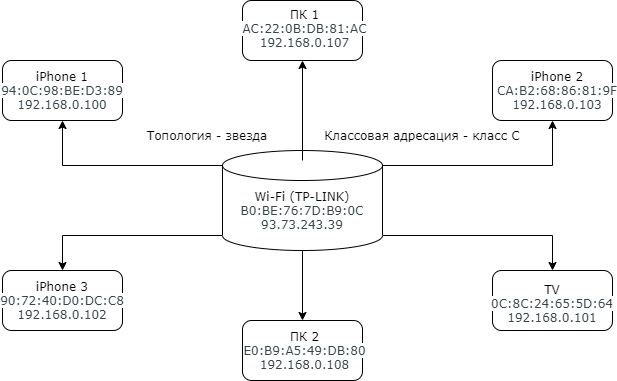

The diagram above was exported from draw.io. Its source (the exported page's mxGraphModel, read from the mxfile embedded in the PNG):
<mxGraphModel dx="1381" dy="764" grid="1" gridSize="10" guides="1" tooltips="1" connect="1" arrows="1" fold="1" page="1" pageScale="1" pageWidth="827" pageHeight="1169" math="0" shadow="0">
  <root>
    <mxCell id="0" />
    <mxCell id="1" parent="0" />
    <mxCell id="DdCJcNcYymwY5NFWZ9U9-6" style="edgeStyle=orthogonalEdgeStyle;rounded=0;orthogonalLoop=1;jettySize=auto;html=1;exitX=1;exitY=0;exitDx=0;exitDy=15;exitPerimeter=0;fontFamily=Verdana;" parent="1" source="DdCJcNcYymwY5NFWZ9U9-1" target="DdCJcNcYymwY5NFWZ9U9-16" edge="1">
      <mxGeometry relative="1" as="geometry">
        <mxPoint x="680" y="280" as="targetPoint" />
      </mxGeometry>
    </mxCell>
    <mxCell id="DdCJcNcYymwY5NFWZ9U9-7" style="edgeStyle=orthogonalEdgeStyle;rounded=0;orthogonalLoop=1;jettySize=auto;html=1;exitX=0;exitY=0;exitDx=0;exitDy=15;exitPerimeter=0;fontFamily=Verdana;" parent="1" source="DdCJcNcYymwY5NFWZ9U9-1" target="DdCJcNcYymwY5NFWZ9U9-14" edge="1">
      <mxGeometry relative="1" as="geometry">
        <mxPoint x="190" y="280" as="targetPoint" />
      </mxGeometry>
    </mxCell>
    <mxCell id="DdCJcNcYymwY5NFWZ9U9-8" style="edgeStyle=orthogonalEdgeStyle;rounded=0;orthogonalLoop=1;jettySize=auto;html=1;exitX=0.5;exitY=1;exitDx=0;exitDy=0;exitPerimeter=0;fontFamily=Verdana;" parent="1" source="DdCJcNcYymwY5NFWZ9U9-1" target="DdCJcNcYymwY5NFWZ9U9-12" edge="1">
      <mxGeometry relative="1" as="geometry">
        <mxPoint x="430" y="540" as="targetPoint" />
      </mxGeometry>
    </mxCell>
    <mxCell id="DdCJcNcYymwY5NFWZ9U9-9" style="edgeStyle=orthogonalEdgeStyle;rounded=0;orthogonalLoop=1;jettySize=auto;html=1;exitX=0;exitY=1;exitDx=0;exitDy=-15;exitPerimeter=0;fontFamily=Verdana;" parent="1" source="DdCJcNcYymwY5NFWZ9U9-1" target="DdCJcNcYymwY5NFWZ9U9-13" edge="1">
      <mxGeometry relative="1" as="geometry">
        <mxPoint x="190" y="490" as="targetPoint" />
      </mxGeometry>
    </mxCell>
    <mxCell id="DdCJcNcYymwY5NFWZ9U9-10" style="edgeStyle=orthogonalEdgeStyle;rounded=0;orthogonalLoop=1;jettySize=auto;html=1;exitX=1;exitY=1;exitDx=0;exitDy=-15;exitPerimeter=0;fontFamily=Verdana;" parent="1" source="DdCJcNcYymwY5NFWZ9U9-1" target="DdCJcNcYymwY5NFWZ9U9-11" edge="1">
      <mxGeometry relative="1" as="geometry">
        <mxPoint x="680" y="490" as="targetPoint" />
      </mxGeometry>
    </mxCell>
    <mxCell id="DdCJcNcYymwY5NFWZ9U9-1" value="" style="shape=cylinder3;whiteSpace=wrap;html=1;boundedLbl=1;backgroundOutline=1;size=15;" parent="1" vertex="1">
      <mxGeometry x="350" y="340" width="160" height="100" as="geometry" />
    </mxCell>
    <mxCell id="DdCJcNcYymwY5NFWZ9U9-2" value="Wi-Fi (TP-LINK)&lt;br&gt;&lt;span style=&quot;color: rgb(54 , 68 , 75) ; font-family: &amp;#34;arial&amp;#34; , &amp;#34;helvetica&amp;#34; , &amp;#34;geneva&amp;#34; , &amp;#34;swiss&amp;#34; , , sans-serif ; text-align: left ; background-color: rgb(255 , 255 , 255)&quot;&gt;B0:BE:76:7D:B9:0C&lt;br&gt;&lt;/span&gt;&lt;span style=&quot;color: rgb(54 , 68 , 75) ; font-family: &amp;#34;arial&amp;#34; , &amp;#34;helvetica&amp;#34; , &amp;#34;geneva&amp;#34; , &amp;#34;swiss&amp;#34; , , sans-serif ; text-align: left ; background-color: rgb(255 , 255 , 255)&quot;&gt;93.73.243.39&lt;/span&gt;&lt;span style=&quot;color: rgb(54 , 68 , 75) ; font-family: &amp;#34;arial&amp;#34; , &amp;#34;helvetica&amp;#34; , &amp;#34;geneva&amp;#34; , &amp;#34;swiss&amp;#34; , , sans-serif ; text-align: left ; background-color: rgb(255 , 255 , 255)&quot;&gt;&lt;br&gt;&lt;/span&gt;" style="text;html=1;strokeColor=none;fillColor=none;align=center;verticalAlign=middle;whiteSpace=wrap;rounded=0;fontFamily=Verdana;" parent="1" vertex="1">
      <mxGeometry x="360" y="370" width="140" height="60" as="geometry" />
    </mxCell>
    <mxCell id="DdCJcNcYymwY5NFWZ9U9-3" value="" style="endArrow=classic;html=1;fontFamily=Verdana;" parent="1" target="DdCJcNcYymwY5NFWZ9U9-15" edge="1">
      <mxGeometry width="50" height="50" relative="1" as="geometry">
        <mxPoint x="430" y="350" as="sourcePoint" />
        <mxPoint x="430" y="220" as="targetPoint" />
      </mxGeometry>
    </mxCell>
    <mxCell id="DdCJcNcYymwY5NFWZ9U9-11" value="" style="rounded=1;whiteSpace=wrap;html=1;" parent="1" vertex="1">
      <mxGeometry x="620" y="460" width="120" height="60" as="geometry" />
    </mxCell>
    <mxCell id="DdCJcNcYymwY5NFWZ9U9-12" value="" style="rounded=1;whiteSpace=wrap;html=1;" parent="1" vertex="1">
      <mxGeometry x="370" y="510" width="120" height="60" as="geometry" />
    </mxCell>
    <mxCell id="DdCJcNcYymwY5NFWZ9U9-13" value="" style="rounded=1;whiteSpace=wrap;html=1;" parent="1" vertex="1">
      <mxGeometry x="130" y="460" width="120" height="60" as="geometry" />
    </mxCell>
    <mxCell id="DdCJcNcYymwY5NFWZ9U9-14" value="" style="rounded=1;whiteSpace=wrap;html=1;" parent="1" vertex="1">
      <mxGeometry x="130" y="250" width="120" height="60" as="geometry" />
    </mxCell>
    <mxCell id="DdCJcNcYymwY5NFWZ9U9-15" value="" style="rounded=1;whiteSpace=wrap;html=1;" parent="1" vertex="1">
      <mxGeometry x="370" y="190" width="120" height="60" as="geometry" />
    </mxCell>
    <mxCell id="DdCJcNcYymwY5NFWZ9U9-16" value="" style="rounded=1;whiteSpace=wrap;html=1;" parent="1" vertex="1">
      <mxGeometry x="620" y="250" width="120" height="60" as="geometry" />
    </mxCell>
    <mxCell id="DdCJcNcYymwY5NFWZ9U9-17" value="ПК 1&lt;br&gt;&lt;span style=&quot;color: rgb(54 , 68 , 75) ; font-family: &amp;#34;arial&amp;#34; , &amp;#34;helvetica&amp;#34; , &amp;#34;geneva&amp;#34; , &amp;#34;swiss&amp;#34; , , sans-serif ; background-color: rgb(255 , 255 , 255)&quot;&gt;AC:22:0B:DB:81:AC&lt;br&gt;&lt;/span&gt;&lt;span style=&quot;color: rgb(54 , 68 , 75) ; font-family: &amp;#34;arial&amp;#34; , &amp;#34;helvetica&amp;#34; , &amp;#34;geneva&amp;#34; , &amp;#34;swiss&amp;#34; , , sans-serif ; background-color: rgb(255 , 255 , 255)&quot;&gt;192.168.0.107&lt;/span&gt;&lt;span style=&quot;color: rgb(54 , 68 , 75) ; font-family: &amp;#34;arial&amp;#34; , &amp;#34;helvetica&amp;#34; , &amp;#34;geneva&amp;#34; , &amp;#34;swiss&amp;#34; , , sans-serif ; background-color: rgb(255 , 255 , 255)&quot;&gt;&lt;br&gt;&lt;/span&gt;" style="text;html=1;strokeColor=none;fillColor=none;align=center;verticalAlign=middle;whiteSpace=wrap;rounded=0;fontFamily=Verdana;" parent="1" vertex="1">
      <mxGeometry x="375" y="195" width="115" height="45" as="geometry" />
    </mxCell>
    <mxCell id="DdCJcNcYymwY5NFWZ9U9-18" value="ПК 2&lt;br&gt;&lt;span style=&quot;color: rgb(54 , 68 , 75) ; font-family: &amp;#34;arial&amp;#34; , &amp;#34;helvetica&amp;#34; , &amp;#34;geneva&amp;#34; , &amp;#34;swiss&amp;#34; , , sans-serif ; background-color: rgb(255 , 255 , 255)&quot;&gt;E0:B9:A5:49:DB:80&lt;br&gt;&lt;/span&gt;&lt;span style=&quot;color: rgb(54 , 68 , 75) ; font-family: &amp;#34;arial&amp;#34; , &amp;#34;helvetica&amp;#34; , &amp;#34;geneva&amp;#34; , &amp;#34;swiss&amp;#34; , , sans-serif ; background-color: rgb(255 , 255 , 255)&quot;&gt;192.168.0.108&lt;/span&gt;&lt;span style=&quot;color: rgb(54 , 68 , 75) ; font-family: &amp;#34;arial&amp;#34; , &amp;#34;helvetica&amp;#34; , &amp;#34;geneva&amp;#34; , &amp;#34;swiss&amp;#34; , , sans-serif ; background-color: rgb(255 , 255 , 255)&quot;&gt;&lt;br&gt;&lt;/span&gt;" style="text;html=1;strokeColor=none;fillColor=none;align=center;verticalAlign=middle;whiteSpace=wrap;rounded=0;fontFamily=Verdana;" parent="1" vertex="1">
      <mxGeometry x="375" y="520" width="115" height="40" as="geometry" />
    </mxCell>
    <mxCell id="DdCJcNcYymwY5NFWZ9U9-19" value="iPhone 1&lt;br&gt;&lt;span style=&quot;color: rgb(54 , 68 , 75) ; font-family: &amp;#34;arial&amp;#34; , &amp;#34;helvetica&amp;#34; , &amp;#34;geneva&amp;#34; , &amp;#34;swiss&amp;#34; , , sans-serif ; background-color: rgb(255 , 255 , 255)&quot;&gt;94:0C:98:BE:D3:89&lt;br&gt;&lt;/span&gt;&lt;span style=&quot;color: rgb(54 , 68 , 75) ; font-family: &amp;#34;arial&amp;#34; , &amp;#34;helvetica&amp;#34; , &amp;#34;geneva&amp;#34; , &amp;#34;swiss&amp;#34; , , sans-serif ; background-color: rgb(255 , 255 , 255)&quot;&gt;192.168.0.100&lt;/span&gt;" style="text;html=1;strokeColor=none;fillColor=none;align=center;verticalAlign=middle;whiteSpace=wrap;rounded=0;fontFamily=Verdana;" parent="1" vertex="1">
      <mxGeometry x="140" y="260" width="100" height="40" as="geometry" />
    </mxCell>
    <mxCell id="DdCJcNcYymwY5NFWZ9U9-20" value="iPhone 2&lt;br&gt;&lt;span style=&quot;color: rgb(54 , 68 , 75) ; font-family: &amp;#34;arial&amp;#34; , &amp;#34;helvetica&amp;#34; , &amp;#34;geneva&amp;#34; , &amp;#34;swiss&amp;#34; , , sans-serif ; background-color: rgb(255 , 255 , 255)&quot;&gt;CA:B2:68:86:81:9F&lt;br&gt;&lt;/span&gt;&lt;span style=&quot;color: rgb(54 , 68 , 75) ; font-family: &amp;#34;arial&amp;#34; , &amp;#34;helvetica&amp;#34; , &amp;#34;geneva&amp;#34; , &amp;#34;swiss&amp;#34; , , sans-serif ; background-color: rgb(255 , 255 , 255)&quot;&gt;192.168.0.103&lt;/span&gt;" style="text;html=1;strokeColor=none;fillColor=none;align=center;verticalAlign=middle;whiteSpace=wrap;rounded=0;fontFamily=Verdana;" parent="1" vertex="1">
      <mxGeometry x="630" y="245" width="110" height="70" as="geometry" />
    </mxCell>
    <mxCell id="DdCJcNcYymwY5NFWZ9U9-21" value="iPhone 3&lt;br&gt;&lt;span style=&quot;color: rgb(54 , 68 , 75) ; font-family: &amp;#34;arial&amp;#34; , &amp;#34;helvetica&amp;#34; , &amp;#34;geneva&amp;#34; , &amp;#34;swiss&amp;#34; , , sans-serif ; background-color: rgb(255 , 255 , 255)&quot;&gt;90:72:40:D0:DC:C8&lt;br&gt;&lt;/span&gt;&lt;span style=&quot;color: rgb(54 , 68 , 75) ; font-family: &amp;#34;arial&amp;#34; , &amp;#34;helvetica&amp;#34; , &amp;#34;geneva&amp;#34; , &amp;#34;swiss&amp;#34; , , sans-serif ; background-color: rgb(255 , 255 , 255)&quot;&gt;192.168.0.102&lt;/span&gt;" style="text;html=1;strokeColor=none;fillColor=none;align=center;verticalAlign=middle;whiteSpace=wrap;rounded=0;fontFamily=Verdana;" parent="1" vertex="1">
      <mxGeometry x="140" y="465" width="100" height="50" as="geometry" />
    </mxCell>
    <mxCell id="DdCJcNcYymwY5NFWZ9U9-22" value="TV&lt;br&gt;&lt;span style=&quot;color: rgb(54 , 68 , 75) ; font-family: &amp;#34;arial&amp;#34; , &amp;#34;helvetica&amp;#34; , &amp;#34;geneva&amp;#34; , &amp;#34;swiss&amp;#34; , , sans-serif ; background-color: rgb(255 , 255 , 255)&quot;&gt;0C:8C:24:65:5D:64&lt;br&gt;&lt;/span&gt;&lt;span style=&quot;color: rgb(54 , 68 , 75) ; font-family: &amp;#34;arial&amp;#34; , &amp;#34;helvetica&amp;#34; , &amp;#34;geneva&amp;#34; , &amp;#34;swiss&amp;#34; , , sans-serif ; background-color: rgb(255 , 255 , 255)&quot;&gt;192.168.0.101&lt;/span&gt;" style="text;html=1;strokeColor=none;fillColor=none;align=center;verticalAlign=middle;whiteSpace=wrap;rounded=0;fontFamily=Verdana;" parent="1" vertex="1">
      <mxGeometry x="620" y="465" width="120" height="55" as="geometry" />
    </mxCell>
    <mxCell id="DdCJcNcYymwY5NFWZ9U9-23" value="Топология - звезда" style="text;html=1;strokeColor=none;fillColor=none;align=center;verticalAlign=middle;whiteSpace=wrap;rounded=0;fontFamily=Verdana;" parent="1" vertex="1">
      <mxGeometry x="270" y="315" width="130" height="20" as="geometry" />
    </mxCell>
    <mxCell id="DdCJcNcYymwY5NFWZ9U9-24" value="Классовая адресация - класс С" style="text;html=1;strokeColor=none;fillColor=none;align=center;verticalAlign=middle;whiteSpace=wrap;rounded=0;fontFamily=Verdana;" parent="1" vertex="1">
      <mxGeometry x="450" y="315" width="200" height="20" as="geometry" />
    </mxCell>
  </root>
</mxGraphModel>